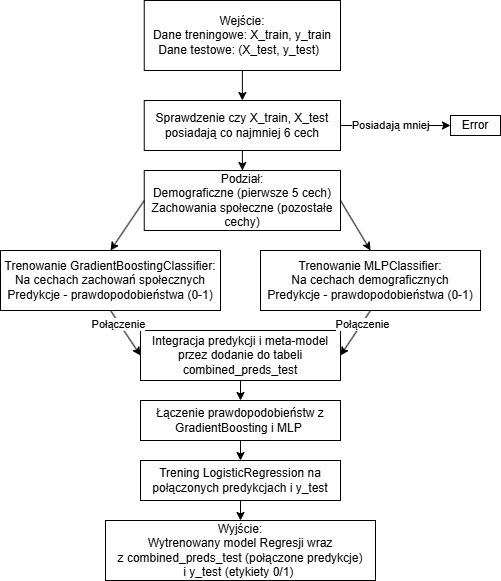

The diagram above was exported from draw.io. Its source (the exported page's mxGraphModel, read from the mxfile embedded in the PNG):
<mxGraphModel dx="1175" dy="641" grid="1" gridSize="10" guides="1" tooltips="1" connect="1" arrows="1" fold="1" page="1" pageScale="1" pageWidth="827" pageHeight="1169" math="0" shadow="0">
  <root>
    <mxCell id="0" />
    <mxCell id="1" parent="0" />
    <mxCell id="YvHB1nnF3-l-tmjrV3Uz-1" value="&lt;div&gt;Wejście:&lt;/div&gt;&lt;div&gt;&lt;span style=&quot;background-color: transparent; color: light-dark(rgb(0, 0, 0), rgb(255, 255, 255));&quot;&gt;Dane treningowe: X_train, y_train&lt;/span&gt;&lt;/div&gt;&lt;div&gt;&lt;span style=&quot;background-color: transparent; color: light-dark(rgb(0, 0, 0), rgb(255, 255, 255));&quot;&gt;Dane testowe: (X_test, y_test)&amp;nbsp;&amp;nbsp;&lt;/span&gt;&lt;/div&gt;" style="rounded=0;whiteSpace=wrap;html=1;" vertex="1" parent="1">
      <mxGeometry x="163.75" width="196.25" height="70" as="geometry" />
    </mxCell>
    <mxCell id="YvHB1nnF3-l-tmjrV3Uz-2" value="Sprawdzenie czy&amp;nbsp;&lt;span style=&quot;background-color: transparent; color: light-dark(rgb(0, 0, 0), rgb(255, 255, 255));&quot;&gt;X_train, X_test posiadają co najmniej 6 cech&lt;/span&gt;" style="rounded=0;whiteSpace=wrap;html=1;" vertex="1" parent="1">
      <mxGeometry x="163.75" y="100" width="196.25" height="50" as="geometry" />
    </mxCell>
    <mxCell id="YvHB1nnF3-l-tmjrV3Uz-4" value="Error" style="rounded=0;whiteSpace=wrap;html=1;" vertex="1" parent="1">
      <mxGeometry x="470" y="115" width="50" height="20" as="geometry" />
    </mxCell>
    <mxCell id="YvHB1nnF3-l-tmjrV3Uz-5" value="" style="endArrow=classic;html=1;rounded=0;entryX=0;entryY=0.5;entryDx=0;entryDy=0;exitX=1;exitY=0.5;exitDx=0;exitDy=0;" edge="1" parent="1" source="YvHB1nnF3-l-tmjrV3Uz-2" target="YvHB1nnF3-l-tmjrV3Uz-4">
      <mxGeometry width="50" height="50" relative="1" as="geometry">
        <mxPoint x="320" y="150" as="sourcePoint" />
        <mxPoint x="370" y="100" as="targetPoint" />
      </mxGeometry>
    </mxCell>
    <mxCell id="YvHB1nnF3-l-tmjrV3Uz-6" value="Posiadają mniej" style="edgeLabel;html=1;align=center;verticalAlign=middle;resizable=0;points=[];" vertex="1" connectable="0" parent="YvHB1nnF3-l-tmjrV3Uz-5">
      <mxGeometry x="-0.4632" relative="1" as="geometry">
        <mxPoint x="20" as="offset" />
      </mxGeometry>
    </mxCell>
    <mxCell id="YvHB1nnF3-l-tmjrV3Uz-7" value="" style="endArrow=classic;html=1;rounded=0;entryX=0.5;entryY=0;entryDx=0;entryDy=0;exitX=0.5;exitY=1;exitDx=0;exitDy=0;" edge="1" parent="1" source="YvHB1nnF3-l-tmjrV3Uz-1" target="YvHB1nnF3-l-tmjrV3Uz-2">
      <mxGeometry width="50" height="50" relative="1" as="geometry">
        <mxPoint x="320" y="150" as="sourcePoint" />
        <mxPoint x="370" y="100" as="targetPoint" />
      </mxGeometry>
    </mxCell>
    <mxCell id="YvHB1nnF3-l-tmjrV3Uz-8" value="&lt;div&gt;Podział:&lt;/div&gt;&lt;div&gt;&lt;span style=&quot;background-color: transparent; color: light-dark(rgb(0, 0, 0), rgb(255, 255, 255));&quot;&gt;Demograficzne (pierwsze 5 cech)&lt;/span&gt;&lt;/div&gt;&lt;div&gt;Zachowania społeczne (pozostałe cechy)&lt;/div&gt;" style="rounded=0;whiteSpace=wrap;html=1;" vertex="1" parent="1">
      <mxGeometry x="163.75" y="170" width="196.25" height="60" as="geometry" />
    </mxCell>
    <mxCell id="YvHB1nnF3-l-tmjrV3Uz-9" value="" style="endArrow=classic;html=1;rounded=0;entryX=0.5;entryY=0;entryDx=0;entryDy=0;exitX=0.5;exitY=1;exitDx=0;exitDy=0;" edge="1" parent="1" source="YvHB1nnF3-l-tmjrV3Uz-2" target="YvHB1nnF3-l-tmjrV3Uz-8">
      <mxGeometry width="50" height="50" relative="1" as="geometry">
        <mxPoint x="320" y="150" as="sourcePoint" />
        <mxPoint x="370" y="100" as="targetPoint" />
      </mxGeometry>
    </mxCell>
    <mxCell id="YvHB1nnF3-l-tmjrV3Uz-10" value="&lt;div&gt;Trenowanie&amp;nbsp;&lt;span style=&quot;background-color: transparent; color: light-dark(rgb(0, 0, 0), rgb(255, 255, 255));&quot;&gt;GradientBoostingClassifier:&lt;br&gt;Na cechach zachowań społecznych&lt;br&gt;Predykcje - prawdopodobieństwa (0-1)&lt;/span&gt;&lt;/div&gt;" style="rounded=0;whiteSpace=wrap;html=1;" vertex="1" parent="1">
      <mxGeometry x="20" y="250" width="220" height="60" as="geometry" />
    </mxCell>
    <mxCell id="YvHB1nnF3-l-tmjrV3Uz-11" value="&lt;div&gt;Trenowanie&amp;nbsp;&lt;span style=&quot;background-color: transparent; color: light-dark(rgb(0, 0, 0), rgb(255, 255, 255));&quot;&gt;MLPClassifier&lt;/span&gt;&lt;span style=&quot;background-color: transparent; color: light-dark(rgb(0, 0, 0), rgb(255, 255, 255));&quot;&gt;:&lt;/span&gt;&lt;br&gt;&lt;span style=&quot;background-color: transparent; color: light-dark(rgb(0, 0, 0), rgb(255, 255, 255));&quot;&gt;Na&amp;nbsp;&lt;/span&gt;&lt;span style=&quot;background-color: transparent; color: light-dark(rgb(0, 0, 0), rgb(255, 255, 255));&quot;&gt;cechach demograficznych&lt;/span&gt;&lt;span style=&quot;background-color: transparent; color: light-dark(rgb(0, 0, 0), rgb(255, 255, 255));&quot;&gt;&lt;br&gt;&lt;/span&gt;&lt;span style=&quot;background-color: transparent; color: light-dark(rgb(0, 0, 0), rgb(255, 255, 255));&quot;&gt;Predykcje - prawdopodobieństwa (0-1)&lt;/span&gt;&lt;/div&gt;" style="rounded=0;whiteSpace=wrap;html=1;" vertex="1" parent="1">
      <mxGeometry x="280" y="250" width="220" height="60" as="geometry" />
    </mxCell>
    <mxCell id="YvHB1nnF3-l-tmjrV3Uz-12" value="" style="endArrow=classic;html=1;rounded=0;entryX=0.5;entryY=0;entryDx=0;entryDy=0;exitX=1;exitY=0.5;exitDx=0;exitDy=0;" edge="1" parent="1" source="YvHB1nnF3-l-tmjrV3Uz-8" target="YvHB1nnF3-l-tmjrV3Uz-11">
      <mxGeometry width="50" height="50" relative="1" as="geometry">
        <mxPoint x="320" y="250" as="sourcePoint" />
        <mxPoint x="370" y="200" as="targetPoint" />
      </mxGeometry>
    </mxCell>
    <mxCell id="YvHB1nnF3-l-tmjrV3Uz-13" value="" style="endArrow=classic;html=1;rounded=0;entryX=0.5;entryY=0;entryDx=0;entryDy=0;exitX=0;exitY=0.5;exitDx=0;exitDy=0;" edge="1" parent="1" source="YvHB1nnF3-l-tmjrV3Uz-8" target="YvHB1nnF3-l-tmjrV3Uz-10">
      <mxGeometry width="50" height="50" relative="1" as="geometry">
        <mxPoint x="320" y="250" as="sourcePoint" />
        <mxPoint x="370" y="200" as="targetPoint" />
      </mxGeometry>
    </mxCell>
    <mxCell id="YvHB1nnF3-l-tmjrV3Uz-14" value="&lt;div&gt;Integracja predykcji i meta-model&lt;/div&gt;&lt;div&gt;&lt;div&gt;przez dodanie do tabeli combined_preds_test&lt;/div&gt;&lt;/div&gt;" style="rounded=0;whiteSpace=wrap;html=1;" vertex="1" parent="1">
      <mxGeometry x="160" y="330" width="200" height="50" as="geometry" />
    </mxCell>
    <mxCell id="YvHB1nnF3-l-tmjrV3Uz-15" value="Łączenie prawdopodobieństw z GradientBoosting i MLP&amp;nbsp;" style="rounded=0;whiteSpace=wrap;html=1;" vertex="1" parent="1">
      <mxGeometry x="160" y="400" width="200" height="40" as="geometry" />
    </mxCell>
    <mxCell id="YvHB1nnF3-l-tmjrV3Uz-17" value="Trening LogisticRegression na połączonych predykcjach i y_test" style="rounded=0;whiteSpace=wrap;html=1;" vertex="1" parent="1">
      <mxGeometry x="160" y="460" width="200" height="40" as="geometry" />
    </mxCell>
    <mxCell id="YvHB1nnF3-l-tmjrV3Uz-18" value="&lt;div&gt;Wyjście:&lt;/div&gt;&lt;div&gt;Wytrenowany model&amp;nbsp;&lt;span style=&quot;background-color: transparent; color: light-dark(rgb(0, 0, 0), rgb(255, 255, 255));&quot;&gt;Regresji&amp;nbsp;&lt;/span&gt;&lt;span style=&quot;background-color: transparent; color: light-dark(rgb(0, 0, 0), rgb(255, 255, 255));&quot;&gt;wraz z&amp;nbsp;&lt;/span&gt;&lt;span style=&quot;background-color: transparent; color: light-dark(rgb(0, 0, 0), rgb(255, 255, 255));&quot;&gt;combined_preds_test&lt;/span&gt;&lt;span style=&quot;background-color: transparent; color: light-dark(rgb(0, 0, 0), rgb(255, 255, 255));&quot;&gt;&amp;nbsp;(p&lt;/span&gt;&lt;span style=&quot;background-color: transparent; color: light-dark(rgb(0, 0, 0), rgb(255, 255, 255));&quot;&gt;ołączone predykcje&lt;/span&gt;&lt;span style=&quot;background-color: transparent; color: light-dark(rgb(0, 0, 0), rgb(255, 255, 255));&quot;&gt;) i&amp;nbsp;&lt;/span&gt;&lt;span style=&quot;background-color: transparent; color: light-dark(rgb(0, 0, 0), rgb(255, 255, 255));&quot;&gt;y_test (etykiety 0/1)&lt;/span&gt;&lt;span style=&quot;background-color: transparent; color: light-dark(rgb(0, 0, 0), rgb(255, 255, 255));&quot;&gt;&amp;nbsp;&lt;/span&gt;&lt;/div&gt;" style="rounded=0;whiteSpace=wrap;html=1;" vertex="1" parent="1">
      <mxGeometry x="125" y="520" width="270" height="60" as="geometry" />
    </mxCell>
    <mxCell id="YvHB1nnF3-l-tmjrV3Uz-19" value="" style="endArrow=classic;html=1;rounded=0;entryX=0.5;entryY=0;entryDx=0;entryDy=0;exitX=0.5;exitY=1;exitDx=0;exitDy=0;" edge="1" parent="1" source="YvHB1nnF3-l-tmjrV3Uz-14" target="YvHB1nnF3-l-tmjrV3Uz-15">
      <mxGeometry width="50" height="50" relative="1" as="geometry">
        <mxPoint x="330" y="340" as="sourcePoint" />
        <mxPoint x="380" y="290" as="targetPoint" />
      </mxGeometry>
    </mxCell>
    <mxCell id="YvHB1nnF3-l-tmjrV3Uz-20" value="" style="endArrow=classic;html=1;rounded=0;entryX=0.5;entryY=0;entryDx=0;entryDy=0;exitX=0.5;exitY=1;exitDx=0;exitDy=0;" edge="1" parent="1" source="YvHB1nnF3-l-tmjrV3Uz-15" target="YvHB1nnF3-l-tmjrV3Uz-17">
      <mxGeometry width="50" height="50" relative="1" as="geometry">
        <mxPoint x="330" y="340" as="sourcePoint" />
        <mxPoint x="380" y="290" as="targetPoint" />
      </mxGeometry>
    </mxCell>
    <mxCell id="YvHB1nnF3-l-tmjrV3Uz-21" value="" style="endArrow=classic;html=1;rounded=0;entryX=0.5;entryY=0;entryDx=0;entryDy=0;exitX=0.5;exitY=1;exitDx=0;exitDy=0;" edge="1" parent="1" source="YvHB1nnF3-l-tmjrV3Uz-17" target="YvHB1nnF3-l-tmjrV3Uz-18">
      <mxGeometry width="50" height="50" relative="1" as="geometry">
        <mxPoint x="330" y="340" as="sourcePoint" />
        <mxPoint x="380" y="290" as="targetPoint" />
      </mxGeometry>
    </mxCell>
    <mxCell id="YvHB1nnF3-l-tmjrV3Uz-22" value="" style="endArrow=classic;html=1;rounded=0;exitX=0.5;exitY=1;exitDx=0;exitDy=0;entryX=0;entryY=0.5;entryDx=0;entryDy=0;" edge="1" parent="1" source="YvHB1nnF3-l-tmjrV3Uz-10" target="YvHB1nnF3-l-tmjrV3Uz-14">
      <mxGeometry width="50" height="50" relative="1" as="geometry">
        <mxPoint x="330" y="340" as="sourcePoint" />
        <mxPoint x="380" y="290" as="targetPoint" />
      </mxGeometry>
    </mxCell>
    <mxCell id="YvHB1nnF3-l-tmjrV3Uz-24" value="&lt;div&gt;Połączenie&lt;/div&gt;" style="edgeLabel;html=1;align=center;verticalAlign=middle;resizable=0;points=[];" vertex="1" connectable="0" parent="YvHB1nnF3-l-tmjrV3Uz-22">
      <mxGeometry x="-0.4271" y="-1" relative="1" as="geometry">
        <mxPoint as="offset" />
      </mxGeometry>
    </mxCell>
    <mxCell id="YvHB1nnF3-l-tmjrV3Uz-23" value="" style="endArrow=classic;html=1;rounded=0;entryX=1;entryY=0.5;entryDx=0;entryDy=0;exitX=0.5;exitY=1;exitDx=0;exitDy=0;" edge="1" parent="1" source="YvHB1nnF3-l-tmjrV3Uz-11" target="YvHB1nnF3-l-tmjrV3Uz-14">
      <mxGeometry width="50" height="50" relative="1" as="geometry">
        <mxPoint x="330" y="340" as="sourcePoint" />
        <mxPoint x="380" y="290" as="targetPoint" />
      </mxGeometry>
    </mxCell>
    <mxCell id="YvHB1nnF3-l-tmjrV3Uz-25" value="&lt;div&gt;Połączenie&lt;/div&gt;" style="edgeLabel;html=1;align=center;verticalAlign=middle;resizable=0;points=[];" vertex="1" connectable="0" parent="YvHB1nnF3-l-tmjrV3Uz-23">
      <mxGeometry x="-0.4037" y="1" relative="1" as="geometry">
        <mxPoint as="offset" />
      </mxGeometry>
    </mxCell>
  </root>
</mxGraphModel>